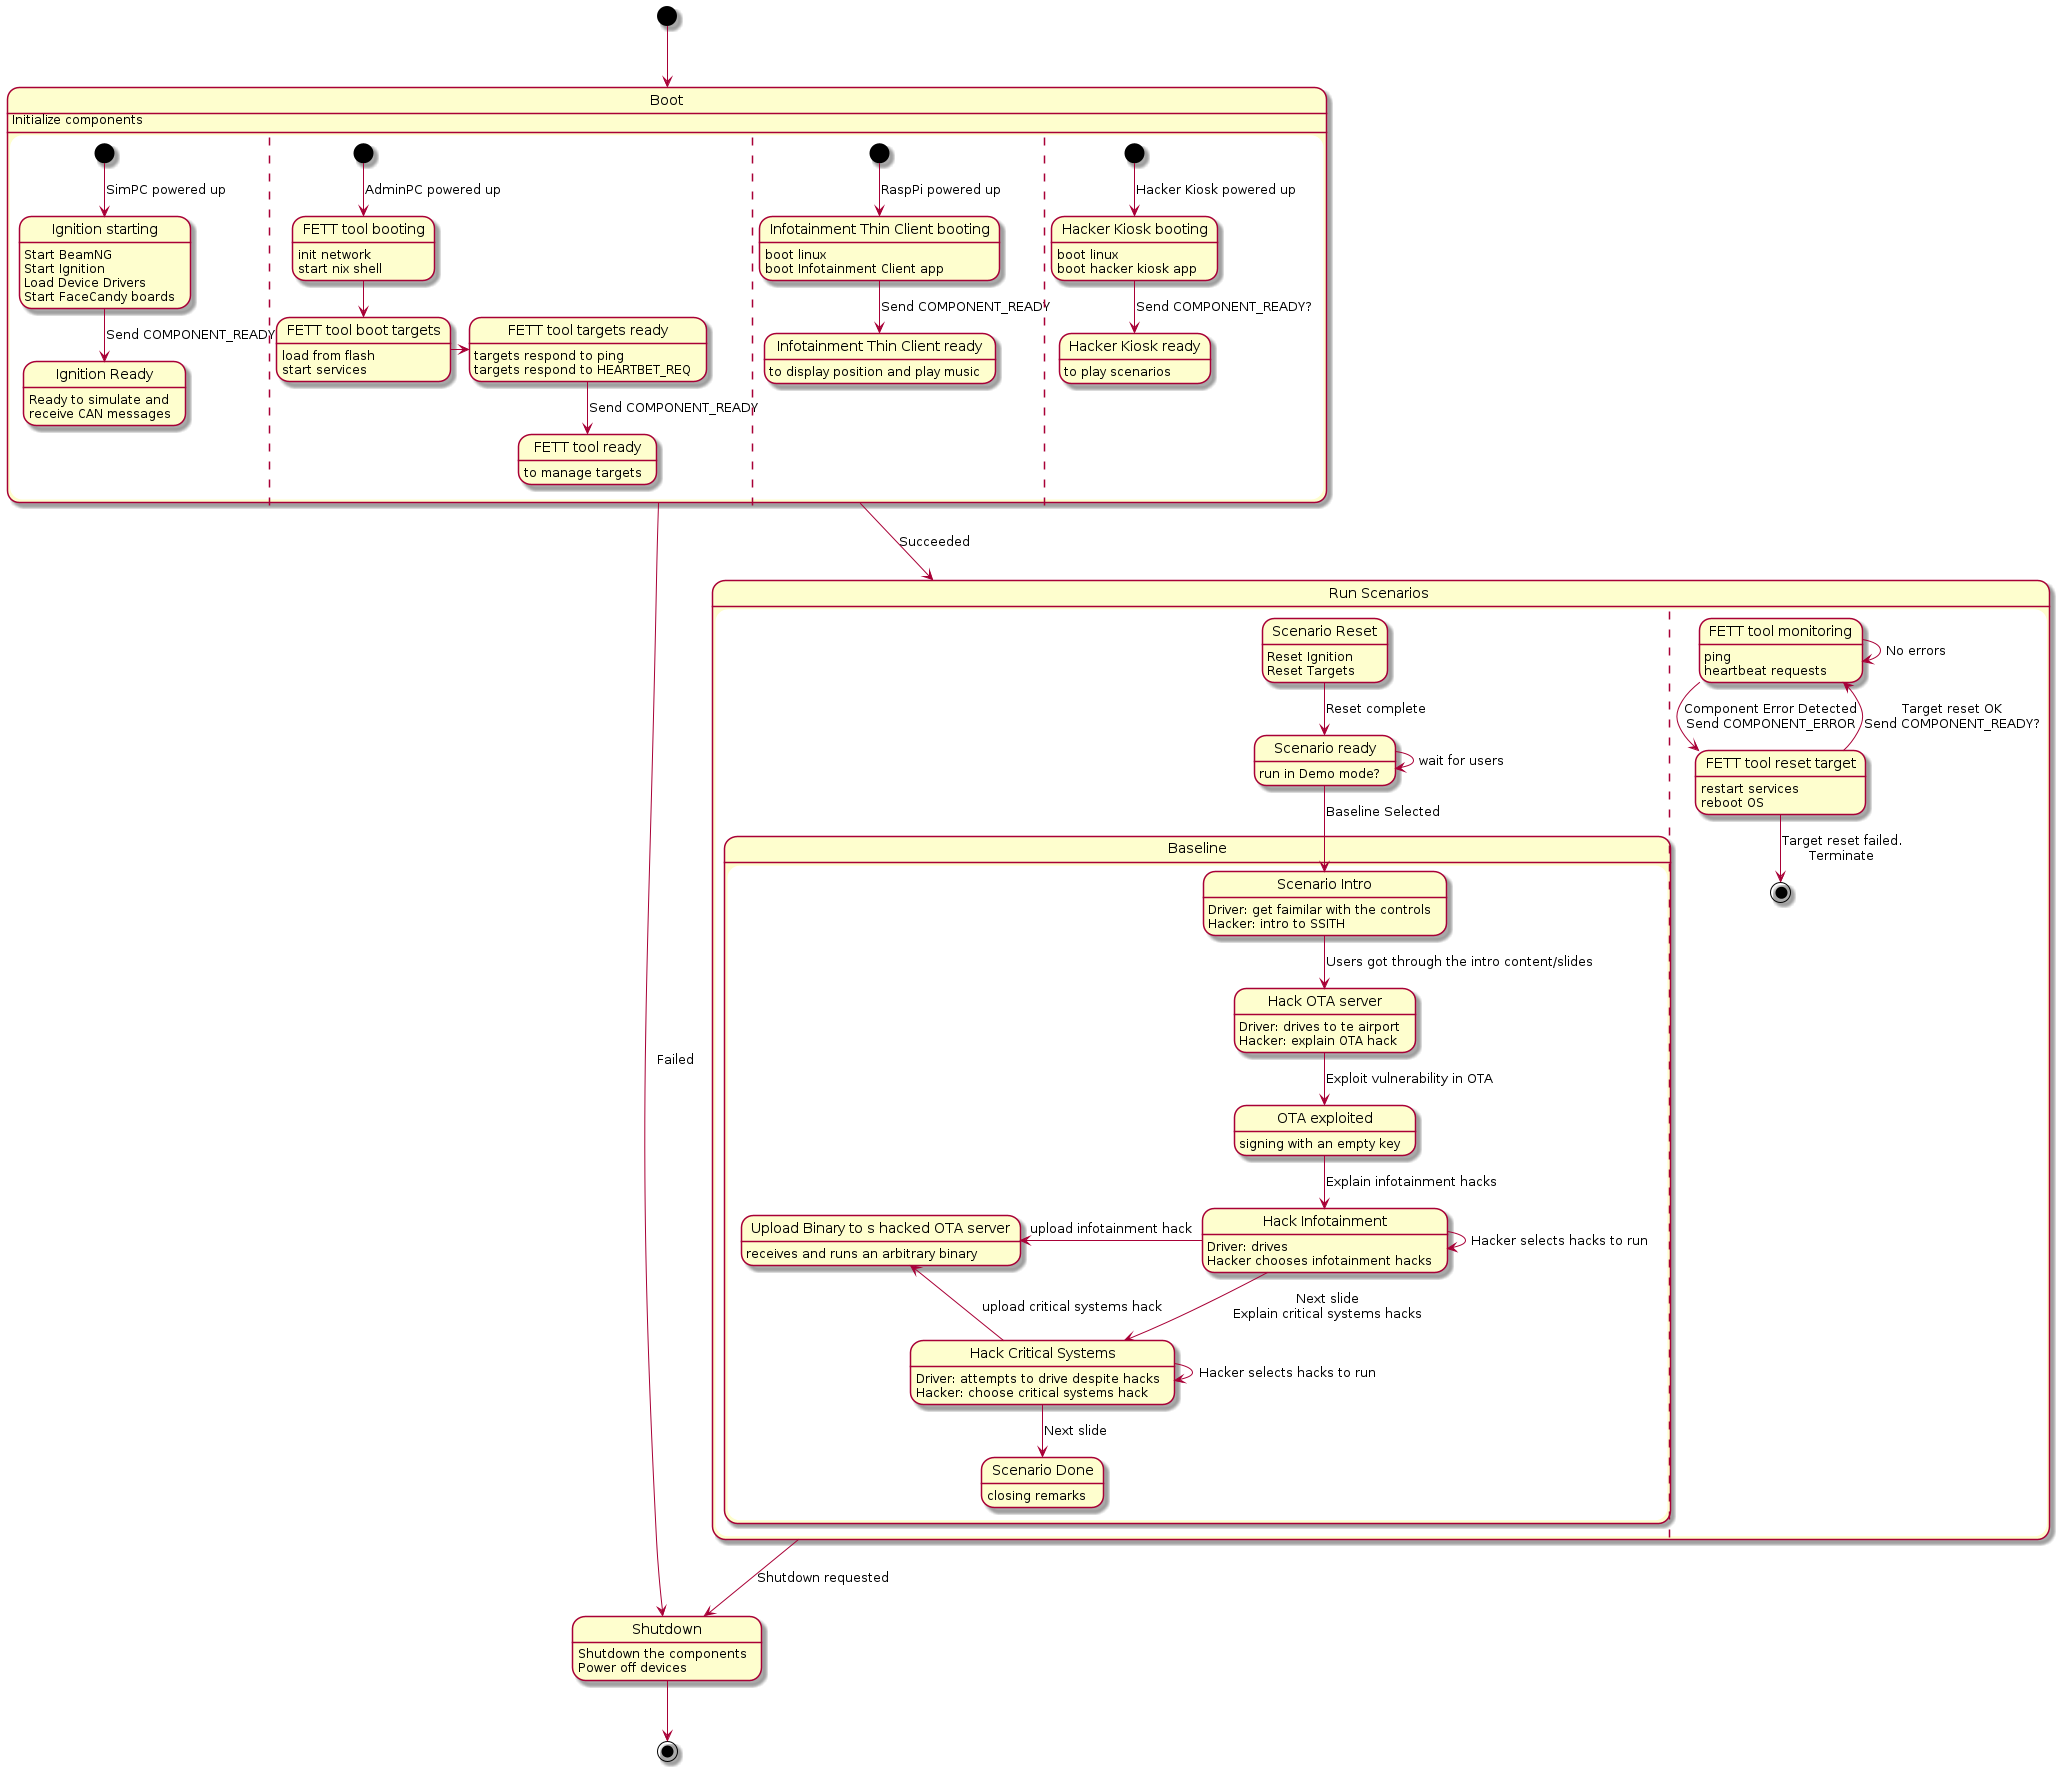

The diagram above was rendered by PlantUML. Its source (embedded in the PNG):
@startuml
[*] --> Boot
state Boot {
    Boot: Initialize components
    state "Ignition starting" as IgnitionUp
    [*] --> IgnitionUp: SimPC powered up
    IgnitionUp: Start BeamNG
    IgnitionUp: Start Ignition
    IgnitionUp: Load Device Drivers
    IgnitionUp: Start FaceCandy boards

    state "Ignition Ready" as IgnitionReady
    IgnitionUp --> IgnitionReady: Send COMPONENT_READY
    IgnitionReady: Ready to simulate and\nreceive CAN messages
    
    ||
    state "FETT tool booting" as FettToolUp
    FettToolUp: init network
    FettToolUp: start nix shell
    [*] --> FettToolUp: AdminPC powered up

    state "FETT tool boot targets" as FettToolBootTargets
    FettToolUp --> FettToolBootTargets
    FettToolBootTargets: load from flash
    FettToolBootTargets: start services

    state "FETT tool targets ready" as FettToolTargetsReady
    FettToolBootTargets -> FettToolTargetsReady
    FettToolTargetsReady: targets respond to ping
    FettToolTargetsReady: targets respond to HEARTBET_REQ

    state "FETT tool ready" as FettToolReady
    FettToolReady: to manage targets
    FettToolTargetsReady --> FettToolReady: Send COMPONENT_READY

    ||
    state "Infotainment Thin Client booting" as InfotainmentClientUp
    InfotainmentClientUp: boot linux
    InfotainmentClientUp: boot Infotainment Client app
    [*] --> InfotainmentClientUp: RaspPi powered up
    state "Infotainment Thin Client ready" as InfotainmentClientReady
    InfotainmentClientUp --> InfotainmentClientReady: Send COMPONENT_READY
    InfotainmentClientReady: to display position and play music

    ||
    state "Hacker Kiosk booting" as HackerKioskUp
    HackerKioskUp: boot linux
    HackerKioskUp: boot hacker kiosk app
    [*] --> HackerKioskUp: Hacker Kiosk powered up
    state "Hacker Kiosk ready" as HackerKioskReady
    HackerKioskReady: to play scenarios
    HackerKioskUp --> HackerKioskReady: Send COMPONENT_READY?


} 

Boot --> Shutdown: Failed
Shutdown: Shutdown the components
Shutdown: Power off devices

Boot --> RunScenarios: Succeeded
state "Run Scenarios " as RunScenarios {
    state "Scenario Reset" as ScenarioReset {
        ScenarioReset: Reset Ignition
        ScenarioReset: Reset Targets
    }

    ScenarioReset --> ScenariosReady: Reset complete

    state "Scenario ready" as ScenariosReady
    ScenariosReady: run in Demo mode?
    ScenariosReady --> ScenariosReady: wait for users


    state "Baseline" as ScenarioBaseline {
        state "Scenario Intro" as ScenarioIntro {
        ScenarioIntro: Driver: get faimilar with the controls
        ScenarioIntro: Hacker: intro to SSITH
        }

        ScenariosReady --> ScenarioIntro: Baseline Selected

        state "Hack OTA server" as HackOTA {
            HackOTA: Driver: drives to te airport
            HackOTA: Hacker: explain OTA hack
        }

        ScenarioIntro --> HackOTA: Users got through the intro content/slides
        state "OTA exploited" as ExploitedOTA
        ExploitedOTA: signing with an empty key
        HackOTA --> ExploitedOTA: Exploit vulnerability in OTA

        state "Hack Infotainment" as HackInfotainment {
            HackInfotainment: Driver: drives
            HackInfotainment: Hacker chooses infotainment hacks
        }

        ExploitedOTA --> HackInfotainment: Explain infotainment hacks

        state "Upload Binary to s hacked OTA server" as UploadBinary {
            UploadBinary: receives and runs an arbitrary binary
        }

        HackInfotainment -> HackInfotainment: Hacker selects hacks to run

        HackInfotainment -left-> UploadBinary: upload infotainment hack

        state "Hack Critical Systems" as HackCritical {
            HackCritical: Driver: attempts to drive despite hacks
            HackCritical: Hacker: choose critical systems hack
        }

        HackInfotainment --> HackCritical: Next slide\nExplain critical systems hacks

        HackCritical -left-> UploadBinary: upload critical systems hack

        HackCritical -> HackCritical: Hacker selects hacks to run

        state "Scenario Done" as BaselineDone
        BaselineDone: closing remarks
        HackCritical --> BaselineDone: Next slide

        ' TODO: uncomment later
        'BaselineDone -> ScenarioReset
    }
/'
    state "Protected Critical Systems" as ScenarioProtectedCritical {
        ScenariosReady --> IntroduceSSITH: Protected Critical Systems Selected

        state "Introduce SSITH" as IntroduceSSITH {
            IntroduceSSITH: Explain SSITH protection
        }

        state "Hack Critical Systems" as HackCriticalSSITH {
            HackCriticalSSITH: Driver: attempts to drive despite hacks
            HackCriticalSSITH: Hacker: choose critical systems hack
        }

        IntroduceSSITH --> HackCriticalSSITH: Hack OTA server
    }
'/
    




    ||
    state "FETT tool monitoring" as FettToolMonitor
    FettToolMonitor: ping
    FettToolMonitor: heartbeat requests
    FettToolMonitor -> FettToolMonitor: No errors

    state "FETT tool reset target" as FettToolResetTarget {
        FettToolResetTarget: restart services
        FettToolResetTarget: reboot OS
    }
    FettToolMonitor --> FettToolResetTarget: Component Error Detected\nSend COMPONENT_ERROR

    
    FettToolResetTarget --> FettToolMonitor: Target reset OK\nSend COMPONENT_READY?
    FettToolResetTarget --> [*]: Target reset failed.\nTerminate
}

RunScenarios --> Shutdown: Shutdown requested
Shutdown --> [*]



@enduml